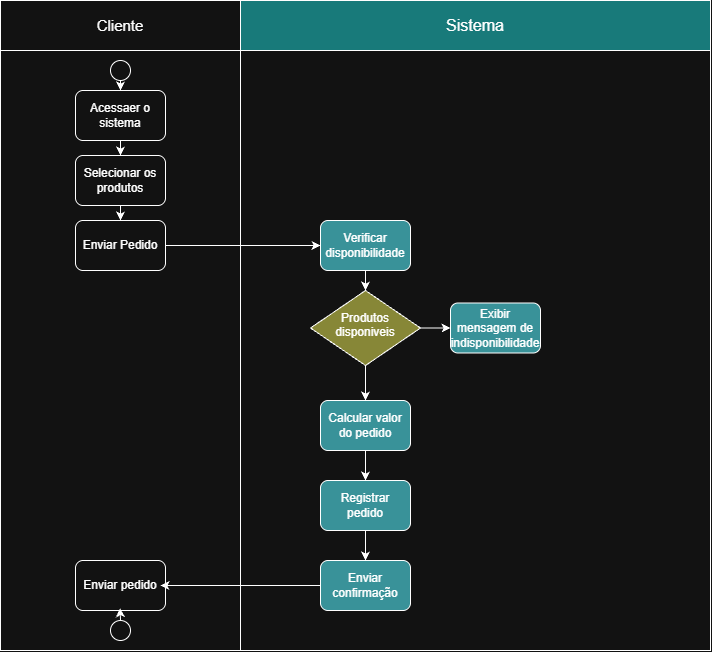

The diagram above was exported from draw.io. Its source (the exported page's mxGraphModel, read from the mxfile embedded in the PNG):
<mxGraphModel dx="1414" dy="777" grid="1" gridSize="10" guides="1" tooltips="1" connect="1" arrows="1" fold="1" page="1" pageScale="1" pageWidth="827" pageHeight="1169" math="0" shadow="0">
  <root>
    <mxCell id="0" />
    <mxCell id="1" parent="0" />
    <mxCell id="yIs-ngI_uBlLKZaQ_ipq-26" parent="1" style="shape=internalStorage;whiteSpace=wrap;html=1;backgroundOutline=1;dx=240;dy=10;" value="" vertex="1">
      <mxGeometry height="610" width="710" x="30" y="40" as="geometry" />
    </mxCell>
    <mxCell id="yIs-ngI_uBlLKZaQ_ipq-66" edge="1" parent="1" source="yIs-ngI_uBlLKZaQ_ipq-28" style="edgeStyle=orthogonalEdgeStyle;rounded=0;orthogonalLoop=1;jettySize=auto;html=1;exitX=0.5;exitY=1;exitDx=0;exitDy=0;entryX=0.5;entryY=0;entryDx=0;entryDy=0;" target="yIs-ngI_uBlLKZaQ_ipq-41">
      <mxGeometry relative="1" as="geometry" />
    </mxCell>
    <mxCell id="yIs-ngI_uBlLKZaQ_ipq-69" edge="1" parent="1" source="yIs-ngI_uBlLKZaQ_ipq-28" style="edgeStyle=orthogonalEdgeStyle;rounded=0;orthogonalLoop=1;jettySize=auto;html=1;exitX=1;exitY=0.5;exitDx=0;exitDy=0;entryX=0;entryY=0.5;entryDx=0;entryDy=0;" target="yIs-ngI_uBlLKZaQ_ipq-49">
      <mxGeometry relative="1" as="geometry" />
    </mxCell>
    <mxCell id="yIs-ngI_uBlLKZaQ_ipq-28" parent="1" style="rhombus;whiteSpace=wrap;html=1;shapeInside=1;fillColor=light-dark(#FFFFFF,#878737);" value="Produtos disponiveis" vertex="1">
      <mxGeometry height="75" width="110" x="340" y="290" as="geometry" />
    </mxCell>
    <mxCell id="yIs-ngI_uBlLKZaQ_ipq-65" edge="1" parent="1" source="yIs-ngI_uBlLKZaQ_ipq-40" style="edgeStyle=orthogonalEdgeStyle;rounded=0;orthogonalLoop=1;jettySize=auto;html=1;exitX=0.5;exitY=1;exitDx=0;exitDy=0;entryX=0.5;entryY=0;entryDx=0;entryDy=0;" target="yIs-ngI_uBlLKZaQ_ipq-28">
      <mxGeometry relative="1" as="geometry" />
    </mxCell>
    <mxCell id="yIs-ngI_uBlLKZaQ_ipq-40" parent="1" style="rounded=1;whiteSpace=wrap;html=1;gradientColor=none;fillColor=light-dark(#FFFFFF,#399299);" value="Verificar disponibilidade" vertex="1">
      <mxGeometry height="50" width="90" x="350" y="220" as="geometry" />
    </mxCell>
    <mxCell id="yIs-ngI_uBlLKZaQ_ipq-67" edge="1" parent="1" source="yIs-ngI_uBlLKZaQ_ipq-41" style="edgeStyle=orthogonalEdgeStyle;rounded=0;orthogonalLoop=1;jettySize=auto;html=1;exitX=0.5;exitY=1;exitDx=0;exitDy=0;entryX=0.5;entryY=0;entryDx=0;entryDy=0;" target="yIs-ngI_uBlLKZaQ_ipq-42">
      <mxGeometry relative="1" as="geometry" />
    </mxCell>
    <mxCell id="yIs-ngI_uBlLKZaQ_ipq-41" parent="1" style="rounded=1;whiteSpace=wrap;html=1;fillColor=light-dark(#FFFFFF,#399299);" value="Calcular valor do pedido" vertex="1">
      <mxGeometry height="50" width="90" x="350" y="400" as="geometry" />
    </mxCell>
    <mxCell id="yIs-ngI_uBlLKZaQ_ipq-68" edge="1" parent="1" source="yIs-ngI_uBlLKZaQ_ipq-42" style="edgeStyle=orthogonalEdgeStyle;rounded=0;orthogonalLoop=1;jettySize=auto;html=1;exitX=0.5;exitY=1;exitDx=0;exitDy=0;entryX=0.5;entryY=0;entryDx=0;entryDy=0;" target="yIs-ngI_uBlLKZaQ_ipq-43">
      <mxGeometry relative="1" as="geometry" />
    </mxCell>
    <mxCell id="yIs-ngI_uBlLKZaQ_ipq-42" parent="1" style="rounded=1;whiteSpace=wrap;html=1;fillColor=light-dark(#FFFFFF,#399299);" value="Registrar pedido" vertex="1">
      <mxGeometry height="50" width="90" x="350" y="480" as="geometry" />
    </mxCell>
    <mxCell id="yIs-ngI_uBlLKZaQ_ipq-43" parent="1" style="rounded=1;whiteSpace=wrap;html=1;fillColor=light-dark(#FFFFFF,#399299);" value="Enviar confirmação" vertex="1">
      <mxGeometry height="50" width="90" x="350" y="560" as="geometry" />
    </mxCell>
    <mxCell id="yIs-ngI_uBlLKZaQ_ipq-44" parent="1" style="rounded=1;whiteSpace=wrap;html=1;" value="Enviar pedido" vertex="1">
      <mxGeometry height="50" width="90" x="105" y="560" as="geometry" />
    </mxCell>
    <mxCell id="yIs-ngI_uBlLKZaQ_ipq-49" parent="1" style="rounded=1;whiteSpace=wrap;html=1;fillColor=light-dark(#FFFFFF,#399299);" value="Exibir mensagem de indisponibilidade" vertex="1">
      <mxGeometry height="50" width="90" x="480" y="302.5" as="geometry" />
    </mxCell>
    <mxCell id="yIs-ngI_uBlLKZaQ_ipq-50" parent="1" style="rounded=0;whiteSpace=wrap;html=1;fillColor=light-dark(#FFFFFF,#187A7A);fillStyle=solid;" value="&lt;font style=&quot;font-size: 16px;&quot;&gt;Sistema&lt;/font&gt;" vertex="1">
      <mxGeometry height="50" width="470" x="270" as="geometry" />
    </mxCell>
    <mxCell id="yIs-ngI_uBlLKZaQ_ipq-51" parent="1" style="rounded=0;whiteSpace=wrap;html=1;" value="&lt;font style=&quot;font-size: 15px;&quot;&gt;Cliente&lt;/font&gt;" vertex="1">
      <mxGeometry height="50" width="240" x="30" as="geometry" />
    </mxCell>
    <mxCell id="yIs-ngI_uBlLKZaQ_ipq-52" connectable="0" parent="1" style="group" value="" vertex="1">
      <mxGeometry height="180" width="90" x="105" y="90" as="geometry" />
    </mxCell>
    <mxCell id="yIs-ngI_uBlLKZaQ_ipq-56" edge="1" parent="yIs-ngI_uBlLKZaQ_ipq-52" source="yIs-ngI_uBlLKZaQ_ipq-34" style="edgeStyle=orthogonalEdgeStyle;rounded=0;orthogonalLoop=1;jettySize=auto;html=1;exitX=0.5;exitY=1;exitDx=0;exitDy=0;entryX=0.5;entryY=0;entryDx=0;entryDy=0;" target="yIs-ngI_uBlLKZaQ_ipq-37">
      <mxGeometry relative="1" as="geometry" />
    </mxCell>
    <mxCell id="yIs-ngI_uBlLKZaQ_ipq-34" parent="yIs-ngI_uBlLKZaQ_ipq-52" style="rounded=1;whiteSpace=wrap;html=1;" value="Acessaer o sistema" vertex="1">
      <mxGeometry height="50" width="90" as="geometry" />
    </mxCell>
    <mxCell id="yIs-ngI_uBlLKZaQ_ipq-57" edge="1" parent="yIs-ngI_uBlLKZaQ_ipq-52" source="yIs-ngI_uBlLKZaQ_ipq-37" style="edgeStyle=orthogonalEdgeStyle;rounded=0;orthogonalLoop=1;jettySize=auto;html=1;exitX=0.5;exitY=1;exitDx=0;exitDy=0;entryX=0.5;entryY=0;entryDx=0;entryDy=0;" target="yIs-ngI_uBlLKZaQ_ipq-38">
      <mxGeometry relative="1" as="geometry" />
    </mxCell>
    <mxCell id="yIs-ngI_uBlLKZaQ_ipq-37" parent="yIs-ngI_uBlLKZaQ_ipq-52" style="rounded=1;whiteSpace=wrap;html=1;" value="Selecionar os produtos" vertex="1">
      <mxGeometry height="50" width="90" y="65" as="geometry" />
    </mxCell>
    <mxCell id="yIs-ngI_uBlLKZaQ_ipq-38" parent="yIs-ngI_uBlLKZaQ_ipq-52" style="rounded=1;whiteSpace=wrap;html=1;" value="Enviar Pedido" vertex="1">
      <mxGeometry height="50" width="90" y="130" as="geometry" />
    </mxCell>
    <mxCell id="yIs-ngI_uBlLKZaQ_ipq-63" edge="1" parent="1" source="yIs-ngI_uBlLKZaQ_ipq-60" style="edgeStyle=orthogonalEdgeStyle;rounded=0;orthogonalLoop=1;jettySize=auto;html=1;exitX=0.5;exitY=1;exitDx=0;exitDy=0;entryX=0.5;entryY=0;entryDx=0;entryDy=0;" target="yIs-ngI_uBlLKZaQ_ipq-34">
      <mxGeometry relative="1" as="geometry" />
    </mxCell>
    <mxCell id="yIs-ngI_uBlLKZaQ_ipq-60" parent="1" style="ellipse;whiteSpace=wrap;html=1;shapeInside=1;aspect=fixed;" value="" vertex="1">
      <mxGeometry height="20" width="20" x="140" y="60" as="geometry" />
    </mxCell>
    <mxCell id="yIs-ngI_uBlLKZaQ_ipq-64" edge="1" parent="1" source="yIs-ngI_uBlLKZaQ_ipq-38" style="edgeStyle=orthogonalEdgeStyle;rounded=0;orthogonalLoop=1;jettySize=auto;html=1;exitX=1;exitY=0.5;exitDx=0;exitDy=0;" target="yIs-ngI_uBlLKZaQ_ipq-40">
      <mxGeometry relative="1" as="geometry" />
    </mxCell>
    <mxCell id="yIs-ngI_uBlLKZaQ_ipq-73" parent="1" style="ellipse;whiteSpace=wrap;html=1;shapeInside=1;aspect=fixed;" value="" vertex="1">
      <mxGeometry height="20" width="20" x="140" y="620" as="geometry" />
    </mxCell>
    <mxCell id="yIs-ngI_uBlLKZaQ_ipq-74" edge="1" parent="1" source="yIs-ngI_uBlLKZaQ_ipq-73" style="edgeStyle=orthogonalEdgeStyle;rounded=0;orthogonalLoop=1;jettySize=auto;html=1;exitX=0.5;exitY=0;exitDx=0;exitDy=0;entryX=0.496;entryY=0.953;entryDx=0;entryDy=0;entryPerimeter=0;" target="yIs-ngI_uBlLKZaQ_ipq-44">
      <mxGeometry relative="1" as="geometry" />
    </mxCell>
    <mxCell id="yIs-ngI_uBlLKZaQ_ipq-75" edge="1" parent="1" source="yIs-ngI_uBlLKZaQ_ipq-43" style="edgeStyle=orthogonalEdgeStyle;rounded=0;orthogonalLoop=1;jettySize=auto;html=1;exitX=0;exitY=0.5;exitDx=0;exitDy=0;entryX=0.944;entryY=0.5;entryDx=0;entryDy=0;entryPerimeter=0;" target="yIs-ngI_uBlLKZaQ_ipq-44">
      <mxGeometry relative="1" as="geometry" />
    </mxCell>
  </root>
</mxGraphModel>